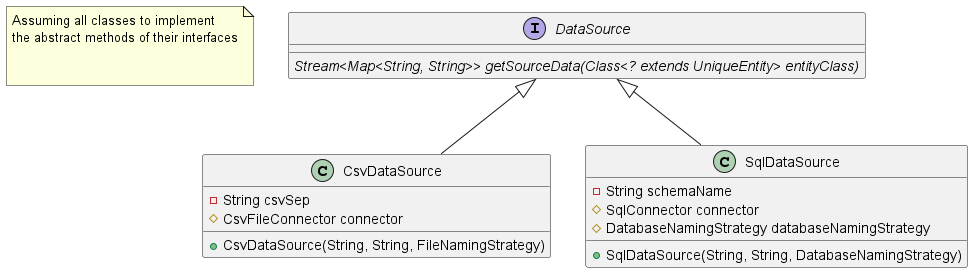

The diagram above was rendered by PlantUML. Its source (embedded in the PNG):
@startuml

note "Assuming all classes to implement \nthe abstract methods of their interfaces\n\n" as generalNotes

interface DataSource {
    {abstract} Stream<Map<String, String>> getSourceData(Class<? extends UniqueEntity> entityClass)
}

DataSource <|-- CsvDataSource
DataSource <|-- SqlDataSource

' Implementations

class CsvDataSource {
    - String csvSep
    # CsvFileConnector connector
    + CsvDataSource(String, String, FileNamingStrategy)
}

class SqlDataSource {
    - String schemaName
    # SqlConnector connector
    # DatabaseNamingStrategy databaseNamingStrategy
    + SqlDataSource(String, String, DatabaseNamingStrategy)
}
@enduml